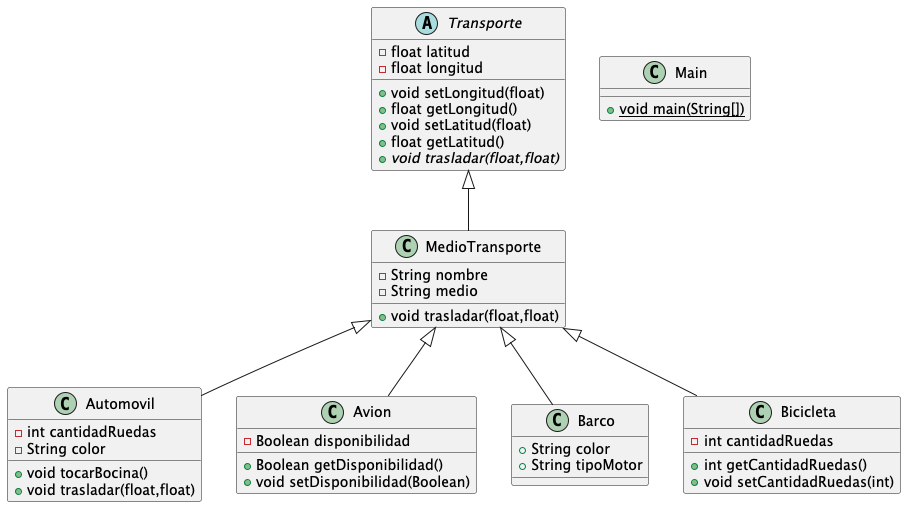

The diagram above was rendered by PlantUML. Its source (embedded in the PNG):
@startuml
abstract class Transporte {
- float latitud
- float longitud
+ void setLongitud(float)
+ float getLongitud()
+ void setLatitud(float)
+ float getLatitud()
+ {abstract}void trasladar(float,float)
}


class Automovil {
- int cantidadRuedas
- String color
+ void tocarBocina()
+ void trasladar(float,float)
}


class Avion {
- Boolean disponibilidad
+ Boolean getDisponibilidad()
+ void setDisponibilidad(Boolean)
}


class MedioTransporte {
- String nombre
- String medio
+ void trasladar(float,float)
}


class Main {
+ {static} void main(String[])
}

class Barco {
+ String color
+ String tipoMotor
}

class Bicicleta {
- int cantidadRuedas
+ int getCantidadRuedas()
+ void setCantidadRuedas(int)
}


MedioTransporte <|-- Automovil
MedioTransporte <|-- Avion
Transporte <|-- MedioTransporte
MedioTransporte <|-- Barco
MedioTransporte <|-- Bicicleta
@enduml